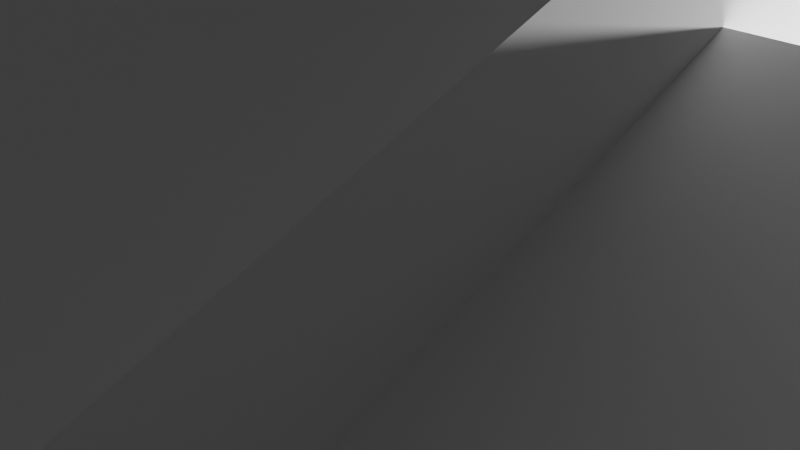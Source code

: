 # Source: Stellerseagle.blend  (saved by Blender 2.91.10; exported with 4.5.12 LTS)
import bpy
from mathutils import Matrix  # noqa: F401  (used for matrix-valued properties, if any)

bpy.ops.wm.read_factory_settings(use_empty=True)
scene = bpy.context.scene
scene.name = 'Scene'

# ---- collections
col_collection = bpy.data.collections.new('Collection'); scene.collection.children.link(col_collection)

# ---- world
world_world = bpy.data.worlds.new('World'); scene.world = world_world
world_world.use_nodes = True; world_world.node_tree.nodes.clear()
_N = world_world.node_tree.nodes; _L = world_world.node_tree.links
n0 = _N.new('ShaderNodeOutputWorld'); n0.name = 'World Output'; n0.location = (300, 300)
n1 = _N.new('ShaderNodeBackground'); n1.name = 'Background'; n1.location = (10, 300)
n1.inputs[0].default_value = (0.05088, 0.05088, 0.05088, 1.0)
_L.new(n1.outputs[0], n0.inputs[0])
n0.is_active_output = True
world_world.color = (0.05088, 0.05088, 0.05088)
world_world.use_sun_shadow = False
world_world.sun_shadow_jitter_overblur = 0.0

# ---- cameras
cam_camera = bpy.data.cameras.new('Camera')
cam_camera.clip_end = 100.0
cam_camera.ortho_scale = 7.314

# ---- lights
light_light = bpy.data.lights.new('Light', 'POINT')
light_light.transmission_factor = 0.0
light_light.energy = 1000.0
light_light.shadow_soft_size = 0.1
light_light.shadow_maximum_resolution = 0.006
light_light.use_absolute_resolution = True

# ---- meshes
me_w_rfel = bpy.data.meshes.new('Würfel')
me_w_rfel.from_pydata([(-4.0, -2.5, -3.0), (-4.0, -2.5, 3.0), (-4.0, 2.5, -3.0), (-4.0, 2.5, 3.0), (4.0, -2.5, -3.0), (4.0, -2.5, 3.0), (4.0, 2.5, -3.0), (4.0, 2.5, 3.0)], [], [(0, 1, 3, 2), (2, 3, 7, 6), (6, 7, 5, 4), (4, 5, 1, 0), (2, 6, 4, 0), (7, 3, 1, 5)])
_uv = me_w_rfel.uv_layers.new(name='UV-Map')
_uv.uv.foreach_set('vector', [0.1016, 0.4922, 0.1016, 0.5391, 0.0625, 0.5391, 0.0625, 0.4922, 0.0625, 0.4922, 0.0625, 0.5391, 0.0, 0.5391, 0.0, 0.4922, 0.2031, 0.4922, 0.2031, 0.5391, 0.1641, 0.5391, 0.1641, 0.4922, 0.1641, 0.4922, 0.1641, 0.5391, 0.1016, 0.5391, 0.1016, 0.4922, 0.1016, 0.5391, 0.1016, 0.6016, 0.1406, 0.6016, 0.1406, 0.5391, 0.0625, 0.6016, 0.0625, 0.5391, 0.1016, 0.5391, 0.1016, 0.6016])
me_w_rfel.use_remesh_fix_poles = True
me_w_rfel.use_remesh_preserve_attributes = False
me_w_rfel.use_mirror_vertex_groups = False
me_w_rfel.update()
me_w_rfel_001 = bpy.data.meshes.new('Würfel.001')
me_w_rfel_001.from_pydata([(-8.0, 12.0, 18.0), (-8.0, 12.0, 23.0), (-8.0, 16.0, 18.0), (-8.0, 16.0, 23.0), (-3.0, 12.0, 18.0), (-3.0, 12.0, 23.0), (-3.0, 16.0, 18.0), (-3.0, 16.0, 23.0)], [], [(0, 1, 3, 2), (2, 3, 7, 6), (6, 7, 5, 4), (4, 5, 1, 0), (2, 6, 4, 0), (7, 3, 1, 5)])
_uv = me_w_rfel_001.uv_layers.new(name='UV-Map')
_uv.uv.foreach_set('vector', [0.07031, 0.7344, 0.07031, 0.7734, 0.03906, 0.7734, 0.03906, 0.7344, 0.03906, 0.7344, 0.03906, 0.7734, 0.0, 0.7734, 0.0, 0.7344, 0.1406, 0.7344, 0.1406, 0.7734, 0.1094, 0.7734, 0.1094, 0.7344, 0.1094, 0.7344, 0.1094, 0.7734, 0.07031, 0.7734, 0.07031, 0.7344, 0.07031, 0.7734, 0.07031, 0.8125, 0.1016, 0.8125, 0.1016, 0.7734, 0.03906, 0.8125, 0.03906, 0.7734, 0.07031, 0.7734, 0.07031, 0.8125])
me_w_rfel_001.use_remesh_fix_poles = True
me_w_rfel_001.use_remesh_preserve_attributes = False
me_w_rfel_001.use_mirror_vertex_groups = False
me_w_rfel_001.update()
me_w_rfel_002 = bpy.data.meshes.new('Würfel.002')
me_w_rfel_002.from_pydata([(-9.0, 11.0, 13.0), (-9.0, 11.0, 19.0), (-9.0, 17.0, 13.0), (-9.0, 17.0, 19.0), (-2.0, 11.0, 13.0), (-2.0, 11.0, 19.0), (-2.0, 17.0, 13.0), (-2.0, 17.0, 19.0)], [], [(0, 1, 3, 2), (2, 3, 7, 6), (6, 7, 5, 4), (4, 5, 1, 0), (2, 6, 4, 0), (7, 3, 1, 5)])
_uv = me_w_rfel_002.uv_layers.new(name='UV-Map')
_uv.uv.foreach_set('vector', [0.5078, 0.8984, 0.5078, 0.9453, 0.4609, 0.9453, 0.4609, 0.8984, 0.4609, 0.8984, 0.4609, 0.9453, 0.4062, 0.9453, 0.4062, 0.8984, 0.6094, 0.8984, 0.6094, 0.9453, 0.5625, 0.9453, 0.5625, 0.8984, 0.5625, 0.8984, 0.5625, 0.9453, 0.5078, 0.9453, 0.5078, 0.8984, 0.5078, 0.9453, 0.5078, 1.0, 0.5547, 1.0, 0.5547, 0.9453, 0.4609, 1.0, 0.4609, 0.9453, 0.5078, 0.9453, 0.5078, 1.0])
me_w_rfel_002.use_remesh_fix_poles = True
me_w_rfel_002.use_remesh_preserve_attributes = False
me_w_rfel_002.use_mirror_vertex_groups = False
me_w_rfel_002.update()
me_w_rfel_003 = bpy.data.meshes.new('Würfel.003')
me_w_rfel_003.from_pydata([(-15.0, 10.0, 5.0), (-15.0, 10.0, 13.0), (-15.0, 18.0, 5.0), (-15.0, 18.0, 13.0), (1.0, 10.0, 5.0), (1.0, 10.0, 13.0), (1.0, 18.0, 5.0), (1.0, 18.0, 13.0)], [], [(0, 1, 3, 2), (2, 3, 7, 6), (6, 7, 5, 4), (4, 5, 1, 0), (2, 6, 4, 0), (7, 3, 1, 5)])
_uv = me_w_rfel_003.uv_layers.new(name='UV-Map')
_uv.uv.foreach_set('vector', [0.1875, 0.8125, 0.1875, 0.875, 0.125, 0.875, 0.125, 0.8125, 0.125, 0.8125, 0.125, 0.875, 0.0, 0.875, 0.0, 0.8125, 0.375, 0.8125, 0.375, 0.875, 0.3125, 0.875, 0.3125, 0.8125, 0.3125, 0.8125, 0.3125, 0.875, 0.1875, 0.875, 0.1875, 0.8125, 0.1875, 0.875, 0.1875, 1.0, 0.25, 1.0, 0.25, 0.875, 0.125, 1.0, 0.125, 0.875, 0.1875, 0.875, 0.1875, 1.0])
me_w_rfel_003.use_remesh_fix_poles = True
me_w_rfel_003.use_remesh_preserve_attributes = False
me_w_rfel_003.use_mirror_vertex_groups = False
me_w_rfel_003.update()
me_w_rfel_004 = bpy.data.meshes.new('Würfel.004')
me_w_rfel_004.from_pydata([(-5.5, -4.0, -1.0), (-5.5, -4.0, 1.0), (-5.5, 4.0, -1.0), (-5.5, 4.0, 1.0), (5.5, -4.0, -1.0), (5.5, -4.0, 1.0), (5.5, 4.0, -1.0), (5.5, 4.0, 1.0)], [], [(0, 1, 3, 2), (2, 3, 7, 6), (6, 7, 5, 4), (4, 5, 1, 0), (2, 6, 4, 0), (7, 3, 1, 5)])
_uv = me_w_rfel_004.uv_layers.new(name='UV-Map')
_uv.uv.foreach_set('vector', [0.375, 0.5859, 0.375, 0.6016, 0.3125, 0.6016, 0.3125, 0.5859, 0.3125, 0.5859, 0.3125, 0.6016, 0.2266, 0.6016, 0.2266, 0.5859, 0.5234, 0.5859, 0.5234, 0.6016, 0.4609, 0.6016, 0.4609, 0.5859, 0.4609, 0.5859, 0.4609, 0.6016, 0.375, 0.6016, 0.375, 0.5859, 0.375, 0.6016, 0.375, 0.6875, 0.4375, 0.6875, 0.4375, 0.6016, 0.3125, 0.6875, 0.3125, 0.6016, 0.375, 0.6016, 0.375, 0.6875])
me_w_rfel_004.use_remesh_fix_poles = True
me_w_rfel_004.use_remesh_preserve_attributes = False
me_w_rfel_004.use_mirror_vertex_groups = False
me_w_rfel_004.update()
me_w_rfel_005 = bpy.data.meshes.new('Würfel.005')
me_w_rfel_005.from_pydata([(-13.0, 8.0, 5.0), (-13.0, 8.0, 14.0), (-13.0, 10.0, 5.0), (-13.0, 10.0, 14.0), (5.0, 8.0, 5.0), (5.0, 8.0, 14.0), (5.0, 10.0, 5.0), (5.0, 10.0, 14.0)], [], [(0, 1, 3, 2), (2, 3, 7, 6), (6, 7, 5, 4), (4, 5, 1, 0), (2, 6, 4, 0), (7, 3, 1, 5)])
_uv = me_w_rfel_005.uv_layers.new(name='UV-Map')
_uv.uv.foreach_set('vector', [0.3906, 0.7422, 0.3906, 0.8125, 0.375, 0.8125, 0.375, 0.7422, 0.375, 0.7422, 0.375, 0.8125, 0.2344, 0.8125, 0.2344, 0.7422, 0.5469, 0.7422, 0.5469, 0.8125, 0.5312, 0.8125, 0.5312, 0.7422, 0.5312, 0.7422, 0.5312, 0.8125, 0.3906, 0.8125, 0.3906, 0.7422, 0.3906, 0.8125, 0.3906, 0.9531, 0.4062, 0.9531, 0.4062, 0.8125, 0.375, 0.9531, 0.375, 0.8125, 0.3906, 0.8125, 0.3906, 0.9531])
me_w_rfel_005.use_remesh_fix_poles = True
me_w_rfel_005.use_remesh_preserve_attributes = False
me_w_rfel_005.use_mirror_vertex_groups = False
me_w_rfel_005.update()
me_w_rfel_006 = bpy.data.meshes.new('Würfel.006')
me_w_rfel_006.from_pydata([(-13.0, 18.0, 5.0), (-13.0, 18.0, 14.0), (-13.0, 20.0, 5.0), (-13.0, 20.0, 14.0), (5.0, 18.0, 5.0), (5.0, 18.0, 14.0), (5.0, 20.0, 5.0), (5.0, 20.0, 14.0)], [], [(0, 1, 3, 2), (2, 3, 7, 6), (6, 7, 5, 4), (4, 5, 1, 0), (2, 6, 4, 0), (7, 3, 1, 5)])
_uv = me_w_rfel_006.uv_layers.new(name='UV-Map')
_uv.uv.foreach_set('vector', [0.1562, 0.6016, 0.1562, 0.6719, 0.1406, 0.6719, 0.1406, 0.6016, 0.1406, 0.6016, 0.1406, 0.6719, 0.0, 0.6719, 0.0, 0.6016, 0.3125, 0.6016, 0.3125, 0.6719, 0.2969, 0.6719, 0.2969, 0.6016, 0.2969, 0.6016, 0.2969, 0.6719, 0.1562, 0.6719, 0.1562, 0.6016, 0.1562, 0.6719, 0.1562, 0.8125, 0.1719, 0.8125, 0.1719, 0.6719, 0.1406, 0.8125, 0.1406, 0.6719, 0.1562, 0.6719, 0.1562, 0.8125])
me_w_rfel_006.use_remesh_fix_poles = True
me_w_rfel_006.use_remesh_preserve_attributes = False
me_w_rfel_006.use_mirror_vertex_groups = False
me_w_rfel_006.update()
me_w_rfel_007 = bpy.data.meshes.new('Würfel.007')
me_w_rfel_007.from_pydata([(-2.0, -1.5, -3.0), (-2.0, -1.5, 3.0), (-2.0, 1.5, -3.0), (-2.0, 1.5, 3.0), (2.0, -1.5, -3.0), (2.0, -1.5, 3.0), (2.0, 1.5, -3.0), (2.0, 1.5, 3.0)], [], [(0, 1, 3, 2), (2, 3, 7, 6), (6, 7, 5, 4), (4, 5, 1, 0), (2, 6, 4, 0), (7, 3, 1, 5)])
_uv = me_w_rfel_007.uv_layers.new(name='UV-Map')
_uv.uv.foreach_set('vector', [0.4609, 0.8203, 0.4609, 0.8672, 0.4375, 0.8672, 0.4375, 0.8203, 0.4375, 0.8203, 0.4375, 0.8672, 0.4062, 0.8672, 0.4062, 0.8203, 0.5156, 0.8203, 0.5156, 0.8672, 0.4922, 0.8672, 0.4922, 0.8203, 0.4922, 0.8203, 0.4922, 0.8672, 0.4609, 0.8672, 0.4609, 0.8203, 0.4609, 0.8672, 0.4609, 0.8984, 0.4844, 0.8984, 0.4844, 0.8672, 0.4375, 0.8984, 0.4375, 0.8672, 0.4609, 0.8672, 0.4609, 0.8984])
me_w_rfel_007.use_remesh_fix_poles = True
me_w_rfel_007.use_remesh_preserve_attributes = False
me_w_rfel_007.use_mirror_vertex_groups = False
me_w_rfel_007.update()
me_w_rfel_008 = bpy.data.meshes.new('Würfel.008')
me_w_rfel_008.from_pydata([(-2.0, -1.5, -3.0), (-2.0, -1.5, 3.0), (-2.0, 1.5, -3.0), (-2.0, 1.5, 3.0), (2.0, -1.5, -3.0), (2.0, -1.5, 3.0), (2.0, 1.5, -3.0), (2.0, 1.5, 3.0)], [], [(0, 1, 3, 2), (2, 3, 7, 6), (6, 7, 5, 4), (4, 5, 1, 0), (2, 6, 4, 0), (7, 3, 1, 5)])
_uv = me_w_rfel_008.uv_layers.new(name='UV-Map')
_uv.uv.foreach_set('vector', [0.3047, 0.9219, 0.3047, 0.9688, 0.2812, 0.9688, 0.2812, 0.9219, 0.2812, 0.9219, 0.2812, 0.9688, 0.25, 0.9688, 0.25, 0.9219, 0.3594, 0.9219, 0.3594, 0.9688, 0.3359, 0.9688, 0.3359, 0.9219, 0.3359, 0.9219, 0.3359, 0.9688, 0.3047, 0.9688, 0.3047, 0.9219, 0.3047, 0.9688, 0.3047, 1.0, 0.3281, 1.0, 0.3281, 0.9688, 0.2812, 1.0, 0.2812, 0.9688, 0.3047, 0.9688, 0.3047, 1.0])
me_w_rfel_008.use_remesh_fix_poles = True
me_w_rfel_008.use_remesh_preserve_attributes = False
me_w_rfel_008.use_mirror_vertex_groups = False
me_w_rfel_008.update()
me_w_rfel_009 = bpy.data.meshes.new('Würfel.009')
me_w_rfel_009.from_pydata([(-1.0, -1.0, -2.0), (-1.0, -1.0, 2.0), (-1.0, 1.0, -2.0), (-1.0, 1.0, 2.0), (1.0, -1.0, -2.0), (1.0, -1.0, 2.0), (1.0, 1.0, -2.0), (1.0, 1.0, 2.0)], [], [(0, 1, 3, 2), (2, 3, 7, 6), (6, 7, 5, 4), (4, 5, 1, 0), (2, 6, 4, 0), (7, 3, 1, 5)])
_uv = me_w_rfel_009.uv_layers.new(name='UV-Map')
_uv.uv.foreach_set('vector', [0.2031, 0.6875, 0.2031, 0.7188, 0.1875, 0.7188, 0.1875, 0.6875, 0.1875, 0.6875, 0.1875, 0.7188, 0.1719, 0.7188, 0.1719, 0.6875, 0.2344, 0.6875, 0.2344, 0.7188, 0.2188, 0.7188, 0.2188, 0.6875, 0.2188, 0.6875, 0.2188, 0.7188, 0.2031, 0.7188, 0.2031, 0.6875, 0.2031, 0.7188, 0.2031, 0.7344, 0.2188, 0.7344, 0.2188, 0.7188, 0.1875, 0.7344, 0.1875, 0.7188, 0.2031, 0.7188, 0.2031, 0.7344])
me_w_rfel_009.use_remesh_fix_poles = True
me_w_rfel_009.use_remesh_preserve_attributes = False
me_w_rfel_009.use_mirror_vertex_groups = False
me_w_rfel_009.update()
me_w_rfel_010 = bpy.data.meshes.new('Würfel.010')
me_w_rfel_010.from_pydata([(-1.0, -1.0, -2.0), (-1.0, -1.0, 2.0), (-1.0, 1.0, -2.0), (-1.0, 1.0, 2.0), (1.0, -1.0, -2.0), (1.0, -1.0, 2.0), (1.0, 1.0, -2.0), (1.0, 1.0, 2.0)], [], [(0, 1, 3, 2), (2, 3, 7, 6), (6, 7, 5, 4), (4, 5, 1, 0), (2, 6, 4, 0), (7, 3, 1, 5)])
_uv = me_w_rfel_010.uv_layers.new(name='UV-Map')
_uv.uv.foreach_set('vector', [0.1094, 0.6875, 0.1094, 0.7188, 0.09375, 0.7188, 0.09375, 0.6875, 0.09375, 0.6875, 0.09375, 0.7188, 0.07812, 0.7188, 0.07812, 0.6875, 0.1406, 0.6875, 0.1406, 0.7188, 0.125, 0.7188, 0.125, 0.6875, 0.125, 0.6875, 0.125, 0.7188, 0.1094, 0.7188, 0.1094, 0.6875, 0.1094, 0.7188, 0.1094, 0.7344, 0.125, 0.7344, 0.125, 0.7188, 0.09375, 0.7344, 0.09375, 0.7188, 0.1094, 0.7188, 0.1094, 0.7344])
me_w_rfel_010.use_remesh_fix_poles = True
me_w_rfel_010.use_remesh_preserve_attributes = False
me_w_rfel_010.use_mirror_vertex_groups = False
me_w_rfel_010.update()
me_w_rfel_011 = bpy.data.meshes.new('Würfel.011')
me_w_rfel_011.from_pydata([(-2.0, -1.0, -0.5), (-2.0, -1.0, 0.5), (-2.0, 1.0, -0.5), (-2.0, 1.0, 0.5), (2.0, -1.0, -0.5), (2.0, -1.0, 0.5), (2.0, 1.0, -0.5), (2.0, 1.0, 0.5)], [], [(0, 1, 3, 2), (2, 3, 7, 6), (6, 7, 5, 4), (4, 5, 1, 0), (2, 6, 4, 0), (7, 3, 1, 5)])
_uv = me_w_rfel_011.uv_layers.new(name='UV-Map')
_uv.uv.foreach_set('vector', [0.2812, 0.7031, 0.2812, 0.7109, 0.2656, 0.7109, 0.2656, 0.7031, 0.2656, 0.7031, 0.2656, 0.7109, 0.2344, 0.7109, 0.2344, 0.7031, 0.3281, 0.7031, 0.3281, 0.7109, 0.3125, 0.7109, 0.3125, 0.7031, 0.3125, 0.7031, 0.3125, 0.7109, 0.2812, 0.7109, 0.2812, 0.7031, 0.2812, 0.7109, 0.2812, 0.7422, 0.2969, 0.7422, 0.2969, 0.7109, 0.2656, 0.7422, 0.2656, 0.7109, 0.2812, 0.7109, 0.2812, 0.7422])
me_w_rfel_011.use_remesh_fix_poles = True
me_w_rfel_011.use_remesh_preserve_attributes = False
me_w_rfel_011.use_mirror_vertex_groups = False
me_w_rfel_011.update()
me_w_rfel_012 = bpy.data.meshes.new('Würfel.012')
me_w_rfel_012.from_pydata([(-2.0, -1.0, -0.5), (-2.0, -1.0, 0.5), (-2.0, 1.0, -0.5), (-2.0, 1.0, 0.5), (2.0, -1.0, -0.5), (2.0, -1.0, 0.5), (2.0, 1.0, -0.5), (2.0, 1.0, 0.5)], [], [(0, 1, 3, 2), (2, 3, 7, 6), (6, 7, 5, 4), (4, 5, 1, 0), (2, 6, 4, 0), (7, 3, 1, 5)])
_uv = me_w_rfel_012.uv_layers.new(name='UV-Map')
_uv.uv.foreach_set('vector', [0.2969, 0.8828, 0.2969, 0.8906, 0.2812, 0.8906, 0.2812, 0.8828, 0.2812, 0.8828, 0.2812, 0.8906, 0.25, 0.8906, 0.25, 0.8828, 0.3438, 0.8828, 0.3438, 0.8906, 0.3281, 0.8906, 0.3281, 0.8828, 0.3281, 0.8828, 0.3281, 0.8906, 0.2969, 0.8906, 0.2969, 0.8828, 0.2969, 0.8906, 0.2969, 0.9219, 0.3125, 0.9219, 0.3125, 0.8906, 0.2812, 0.9219, 0.2812, 0.8906, 0.2969, 0.8906, 0.2969, 0.9219])
me_w_rfel_012.use_remesh_fix_poles = True
me_w_rfel_012.use_remesh_preserve_attributes = False
me_w_rfel_012.use_mirror_vertex_groups = False
me_w_rfel_012.update()
me_w_rfel_013 = bpy.data.meshes.new('Würfel.013')
me_w_rfel_013.from_pydata([(-2.0, -1.0, -0.5), (-2.0, -1.0, 0.5), (-2.0, 1.0, -0.5), (-2.0, 1.0, 0.5), (2.0, -1.0, -0.5), (2.0, -1.0, 0.5), (2.0, 1.0, -0.5), (2.0, 1.0, 0.5)], [], [(0, 1, 3, 2), (2, 3, 7, 6), (6, 7, 5, 4), (4, 5, 1, 0), (2, 6, 4, 0), (7, 3, 1, 5)])
_uv = me_w_rfel_013.uv_layers.new(name='UV-Map')
_uv.uv.foreach_set('vector', [0.2188, 0.7344, 0.2188, 0.7422, 0.2031, 0.7422, 0.2031, 0.7344, 0.2031, 0.7344, 0.2031, 0.7422, 0.1719, 0.7422, 0.1719, 0.7344, 0.2656, 0.7344, 0.2656, 0.7422, 0.25, 0.7422, 0.25, 0.7344, 0.25, 0.7344, 0.25, 0.7422, 0.2188, 0.7422, 0.2188, 0.7344, 0.2188, 0.7422, 0.2188, 0.7734, 0.2344, 0.7734, 0.2344, 0.7422, 0.2031, 0.7734, 0.2031, 0.7422, 0.2188, 0.7422, 0.2188, 0.7734])
me_w_rfel_013.use_remesh_fix_poles = True
me_w_rfel_013.use_remesh_preserve_attributes = False
me_w_rfel_013.use_mirror_vertex_groups = False
me_w_rfel_013.update()
me_w_rfel_014 = bpy.data.meshes.new('Würfel.014')
me_w_rfel_014.from_pydata([(-2.0, -1.0, -0.5), (-2.0, -1.0, 0.5), (-2.0, 1.0, -0.5), (-2.0, 1.0, 0.5), (2.0, -1.0, -0.5), (2.0, -1.0, 0.5), (2.0, 1.0, -0.5), (2.0, 1.0, 0.5)], [], [(0, 1, 3, 2), (2, 3, 7, 6), (6, 7, 5, 4), (4, 5, 1, 0), (2, 6, 4, 0), (7, 3, 1, 5)])
_uv = me_w_rfel_014.uv_layers.new(name='UV-Map')
_uv.uv.foreach_set('vector', [0.04688, 0.8906, 0.04688, 0.8984, 0.03125, 0.8984, 0.03125, 0.8906, 0.03125, 0.8906, 0.03125, 0.8984, 0.0, 0.8984, 0.0, 0.8906, 0.09375, 0.8906, 0.09375, 0.8984, 0.07812, 0.8984, 0.07812, 0.8906, 0.07812, 0.8906, 0.07812, 0.8984, 0.04688, 0.8984, 0.04688, 0.8906, 0.04688, 0.8984, 0.04688, 0.9297, 0.0625, 0.9297, 0.0625, 0.8984, 0.03125, 0.9297, 0.03125, 0.8984, 0.04688, 0.8984, 0.04688, 0.9297])
me_w_rfel_014.use_remesh_fix_poles = True
me_w_rfel_014.use_remesh_preserve_attributes = False
me_w_rfel_014.use_mirror_vertex_groups = False
me_w_rfel_014.update()
me_w_rfel_015 = bpy.data.meshes.new('Würfel.015')
me_w_rfel_015.from_pydata([(-2.5, -1.5, -2.0), (-2.5, -1.5, 2.0), (-2.5, 1.5, -2.0), (-2.5, 1.5, 2.0), (2.5, -1.5, -2.0), (2.5, -1.5, 2.0), (2.5, 1.5, -2.0), (2.5, 1.5, 2.0)], [], [(0, 1, 3, 2), (2, 3, 7, 6), (6, 7, 5, 4), (4, 5, 1, 0), (2, 6, 4, 0), (7, 3, 1, 5)])
_uv = me_w_rfel_015.uv_layers.new(name='UV-Map')
_uv.uv.foreach_set('vector', [0.0625, 0.9297, 0.0625, 0.9609, 0.03906, 0.9609, 0.03906, 0.9297, 0.03906, 0.9297, 0.03906, 0.9609, 0.0, 0.9609, 0.0, 0.9297, 0.125, 0.9297, 0.125, 0.9609, 0.1016, 0.9609, 0.1016, 0.9297, 0.1016, 0.9297, 0.1016, 0.9609, 0.0625, 0.9609, 0.0625, 0.9297, 0.0625, 0.9609, 0.0625, 1.0, 0.08594, 1.0, 0.08594, 0.9609, 0.03906, 1.0, 0.03906, 0.9609, 0.0625, 0.9609, 0.0625, 1.0])
me_w_rfel_015.use_remesh_fix_poles = True
me_w_rfel_015.use_remesh_preserve_attributes = False
me_w_rfel_015.use_mirror_vertex_groups = False
me_w_rfel_015.update()
me_w_rfel_016 = bpy.data.meshes.new('Würfel.016')
me_w_rfel_016.from_pydata([(-1.5, -1.0, -1.5), (-1.5, -1.0, 1.5), (-1.5, 1.0, -1.5), (-1.5, 1.0, 1.5), (1.5, -1.0, -1.5), (1.5, -1.0, 1.5), (1.5, 1.0, -1.5), (1.5, 1.0, 1.5)], [], [(0, 1, 3, 2), (2, 3, 7, 6), (6, 7, 5, 4), (4, 5, 1, 0), (2, 6, 4, 0), (7, 3, 1, 5)])
_uv = me_w_rfel_016.uv_layers.new(name='UV-Map')
_uv.uv.foreach_set('vector', [0.03906, 0.6875, 0.03906, 0.7109, 0.02344, 0.7109, 0.02344, 0.6875, 0.02344, 0.6875, 0.02344, 0.7109, 0.0, 0.7109, 0.0, 0.6875, 0.07812, 0.6875, 0.07812, 0.7109, 0.0625, 0.7109, 0.0625, 0.6875, 0.0625, 0.6875, 0.0625, 0.7109, 0.03906, 0.7109, 0.03906, 0.6875, 0.03906, 0.7109, 0.03906, 0.7344, 0.05469, 0.7344, 0.05469, 0.7109, 0.02344, 0.7344, 0.02344, 0.7109, 0.03906, 0.7109, 0.03906, 0.7344])
me_w_rfel_016.use_remesh_fix_poles = True
me_w_rfel_016.use_remesh_preserve_attributes = False
me_w_rfel_016.use_mirror_vertex_groups = False
me_w_rfel_016.update()
me_w_rfel_017 = bpy.data.meshes.new('Würfel.017')
me_w_rfel_017.from_pydata([(-1.0, -1.0, -1.0), (-1.0, -1.0, 1.0), (-1.0, 1.0, -1.0), (-1.0, 1.0, 1.0), (1.0, -1.0, -1.0), (1.0, -1.0, 1.0), (1.0, 1.0, -1.0), (1.0, 1.0, 1.0)], [], [(0, 1, 3, 2), (2, 3, 7, 6), (6, 7, 5, 4), (4, 5, 1, 0), (2, 6, 4, 0), (7, 3, 1, 5)])
_uv = me_w_rfel_017.uv_layers.new(name='UV-Map')
_uv.uv.foreach_set('vector', [0.09375, 0.8984, 0.09375, 0.9141, 0.07812, 0.9141, 0.07812, 0.8984, 0.07812, 0.8984, 0.07812, 0.9141, 0.0625, 0.9141, 0.0625, 0.8984, 0.125, 0.8984, 0.125, 0.9141, 0.1094, 0.9141, 0.1094, 0.8984, 0.1094, 0.8984, 0.1094, 0.9141, 0.09375, 0.9141, 0.09375, 0.8984, 0.09375, 0.9141, 0.09375, 0.9297, 0.1094, 0.9297, 0.1094, 0.9141, 0.07812, 0.9297, 0.07812, 0.9141, 0.09375, 0.9141, 0.09375, 0.9297])
me_w_rfel_017.use_remesh_fix_poles = True
me_w_rfel_017.use_remesh_preserve_attributes = False
me_w_rfel_017.use_mirror_vertex_groups = False
me_w_rfel_017.update()
arm_skelett = bpy.data.armatures.new('Skelett')  # bones are not reproduced
arm_skelett_001 = bpy.data.armatures.new('Skelett.001')  # bones are not reproduced
arm_skelett_002 = bpy.data.armatures.new('Skelett.002')  # bones are not reproduced
arm_skelett_003 = bpy.data.armatures.new('Skelett.003')  # bones are not reproduced
arm_skelett_004 = bpy.data.armatures.new('Skelett.004')  # bones are not reproduced
arm_skelett_005 = bpy.data.armatures.new('Skelett.005')  # bones are not reproduced
arm_skelett_006 = bpy.data.armatures.new('Skelett.006')  # bones are not reproduced

# ---- objects
ob_cube_001 = bpy.data.objects.new('cube.001', me_w_rfel)
ob_cube_002 = bpy.data.objects.new('cube.002', me_w_rfel_001)
ob_cube_003 = bpy.data.objects.new('cube.003', me_w_rfel_002)
ob_cube_004 = bpy.data.objects.new('cube.004', me_w_rfel_003)
ob_cube_005 = bpy.data.objects.new('cube.005', me_w_rfel_004)
ob_cube_006 = bpy.data.objects.new('cube.006', me_w_rfel_005)
ob_cube_007 = bpy.data.objects.new('cube.007', me_w_rfel_006)
ob_cube_008 = bpy.data.objects.new('cube.008', me_w_rfel_007)
ob_cube_009 = bpy.data.objects.new('cube.009', me_w_rfel_008)
ob_cube_010 = bpy.data.objects.new('cube.010', me_w_rfel_009)
ob_cube_011 = bpy.data.objects.new('cube.011', me_w_rfel_010)
ob_cube_012 = bpy.data.objects.new('cube.012', me_w_rfel_011)
ob_cube_013 = bpy.data.objects.new('cube.013', me_w_rfel_012)
ob_cube_014 = bpy.data.objects.new('cube.014', me_w_rfel_013)
ob_cube_015 = bpy.data.objects.new('cube.015', me_w_rfel_014)
ob_cube_016 = bpy.data.objects.new('cube.016', me_w_rfel_015)
ob_cube_017 = bpy.data.objects.new('cube.017', me_w_rfel_016)
ob_cube = bpy.data.objects.new('cube', me_w_rfel_017)
ob_skelett = bpy.data.objects.new('Skelett', arm_skelett)
ob_skelett_001 = bpy.data.objects.new('Skelett.001', arm_skelett_001)
ob_skelett_002 = bpy.data.objects.new('Skelett.002', arm_skelett_002)
ob_skelett_003 = bpy.data.objects.new('Skelett.003', arm_skelett_003)
ob_skelett_004 = bpy.data.objects.new('Skelett.004', arm_skelett_004)
ob_skelett_005 = bpy.data.objects.new('Skelett.005', arm_skelett_005)
ob_skelett_006 = bpy.data.objects.new('Skelett.006', arm_skelett_006)
ob_light = bpy.data.objects.new('Light', light_light)
ob_camera = bpy.data.objects.new('Camera', cam_camera)

# ---- transforms, parenting, visibility, modifiers, constraints
ob_cube_001.parent = ob_skelett
ob_cube_001.matrix_parent_inverse = Matrix(((0.468, -0.0, 0.0, -0.0), (-0.0, 0.2653, -0.3855, 2.672), (0.0, 0.3855, 0.2653, -3.229), (-0.0, 0.0, -0.0, 1.0)))
ob_cube_001.location = (0.1859, 3.296, 9.628)
ob_cube_001.rotation_euler = (0.0, -0.0, -1.572)
ob_cube_001.scale = (0.421, 0.421, 0.421)
ob_cube_001.lineart.crease_threshold = 0.0
_vg = ob_cube_001.vertex_groups.new(name='Bone')
_vg.add([0, 1, 2, 3, 4, 5, 6, 7], 1.0, 'REPLACE')
_m = ob_cube_001.modifiers.new('Skelett', 'ARMATURE')
_m.object = ob_skelett
ob_cube_002.parent = ob_skelett_001
ob_cube_002.matrix_parent_inverse = Matrix(((0.468, -0.0, 0.0, -0.0), (-0.0, 0.3932, -0.2537, 0.9144), (0.0, 0.2537, 0.3932, -2.384), (-0.0, 0.0, -0.0, 1.0)))
ob_cube_002.location = (-5.679, -2.86, 0.9484)
ob_cube_002.rotation_euler = (0.0, -0.3927, -1.572)
ob_cube_002.scale = (0.421, 0.421, 0.421)
ob_cube_002.lineart.crease_threshold = 0.0
_vg = ob_cube_002.vertex_groups.new(name='Bone')
_vg.add([0, 1, 2, 3, 4, 5, 6, 7], 1.0, 'REPLACE')
_m = ob_cube_002.modifiers.new('Skelett', 'ARMATURE')
_m.object = ob_skelett_001
ob_cube_003.parent = ob_skelett_001
ob_cube_003.matrix_parent_inverse = Matrix(((0.468, -0.0, 0.0, -0.0), (-0.0, 0.3932, -0.2537, 0.9144), (0.0, 0.2537, 0.3932, -2.384), (-0.0, 0.0, -0.0, 1.0)))
ob_cube_003.location = (-5.679, -2.86, 0.9484)
ob_cube_003.rotation_euler = (0.0, -0.3927, -1.572)
ob_cube_003.scale = (0.421, 0.421, 0.421)
ob_cube_003.lineart.crease_threshold = 0.0
_vg = ob_cube_003.vertex_groups.new(name='Bone')
_vg.add([0, 1, 2, 3, 4, 5, 6, 7], 1.0, 'REPLACE')
_m = ob_cube_003.modifiers.new('Skelett', 'ARMATURE')
_m.object = ob_skelett_001
ob_cube_004.parent = ob_skelett_006
ob_cube_004.matrix_parent_inverse = Matrix(((0.3325, -0.0, 0.0, 0.2911), (-0.0, 0.3325, -0.0, 0.9222), (-0.0, 0.0, 0.3325, -2.308), (-0.0, 0.0, -0.0, 1.0)))
ob_cube_004.location = (-5.679, -2.377, -0.05467)
ob_cube_004.rotation_euler = (0.0, 0.3927, -1.572)
ob_cube_004.scale = (0.421, 0.421, 0.421)
ob_cube_004.lineart.crease_threshold = 0.0
_vg = ob_cube_004.vertex_groups.new(name='Bone')
_vg.add([0, 1, 2, 3, 4, 5, 6, 7], 1.0, 'REPLACE')
_m = ob_cube_004.modifiers.new('Skelett', 'ARMATURE')
_m.object = ob_skelett_006
ob_cube_005.parent = ob_skelett_002
ob_cube_005.matrix_parent_inverse = Matrix(((0.468, 0.0, 0.0, -0.0), (0.0, -0.246, 0.3981, -2.826), (-0.0, -0.3981, -0.246, -0.6881), (-0.0, 0.0, -0.0, 1.0)))
ob_cube_005.location = (0.211, -6.016, 3.392)
ob_cube_005.rotation_euler = (-0.0006272, 0.559, -1.572)
ob_cube_005.scale = (0.421, 0.4458, 0.421)
ob_cube_005.lineart.crease_threshold = 0.0
_vg = ob_cube_005.vertex_groups.new(name='Bone')
_vg.add([0, 1, 2, 3, 4, 5, 6, 7], 1.0, 'REPLACE')
_m = ob_cube_005.modifiers.new('Skelett', 'ARMATURE')
_m.object = ob_skelett_002
ob_cube_006.parent = ob_skelett_004
ob_cube_006.matrix_parent_inverse = Matrix(((0.005087, -0.0, 0.4306, -2.513), (-0.0, 0.4306, -0.0, 0.0), (-0.4306, 0.0, 0.005087, -0.6422), (-0.0, -0.0, -0.0, 1.0)))
ob_cube_006.location = (-6.492, 1.264, 10.66)
ob_cube_006.rotation_euler = (-2.012, -0.0005224, -3.143)
ob_cube_006.scale = (0.421, 0.421, 0.421)
ob_cube_006.lineart.crease_threshold = 0.0
_vg = ob_cube_006.vertex_groups.new(name='Bone')
_vg.add([0, 1, 2, 3, 4, 5, 6, 7], 1.0, 'REPLACE')
_m = ob_cube_006.modifiers.new('Skelett', 'ARMATURE')
_m.object = ob_skelett_004
ob_cube_007.parent = ob_skelett_005
ob_cube_007.matrix_parent_inverse = Matrix(((0.005008, -0.0, -0.4306, 2.51), (-0.0, 0.4306, -0.0, -0.0), (0.4306, 0.0, 0.005008, -0.8342), (-0.0, -0.0, -0.0, 1.0)))
ob_cube_007.location = (7.0, 6.335, 0.0167)
ob_cube_007.rotation_euler = (2.014, 0.001626, 0.0002691)
ob_cube_007.scale = (0.421, 0.421, 0.421)
ob_cube_007.lineart.crease_threshold = 0.0
_vg = ob_cube_007.vertex_groups.new(name='Bone')
_vg.add([0, 1, 2, 3, 4, 5, 6, 7], 1.0, 'REPLACE')
_m = ob_cube_007.modifiers.new('Skelett', 'ARMATURE')
_m.object = ob_skelett_005
ob_cube_008.parent = ob_skelett_003
ob_cube_008.matrix_parent_inverse = Matrix(((0.6334, 0.0, 0.0, -0.0), (0.0, -0.5629, 0.2904, -1.616), (-0.0, -0.2904, -0.5629, 1.28), (-0.0, 0.0, -0.0, 1.0)))
ob_cube_008.location = (-0.6266, -1.588, 2.682)
ob_cube_008.rotation_euler = (0.0005322, -0.488, -1.572)
ob_cube_008.scale = (0.421, 0.421, 0.421)
ob_cube_008.lineart.crease_threshold = 0.0
_vg = ob_cube_008.vertex_groups.new(name='Bone')
_vg.add([0, 1, 2, 3, 4, 5, 6, 7], 1.0, 'REPLACE')
_m = ob_cube_008.modifiers.new('Skelett', 'ARMATURE')
_m.object = ob_skelett_003
ob_cube_009.parent = ob_skelett_003
ob_cube_009.matrix_parent_inverse = Matrix(((0.6334, 0.0, 0.0, -0.0), (0.0, -0.5629, 0.2904, -1.616), (-0.0, -0.2904, -0.5629, 1.28), (-0.0, 0.0, -0.0, 1.0)))
ob_cube_009.location = (1.057, -1.59, 2.683)
ob_cube_009.rotation_euler = (0.0005322, -0.488, -1.572)
ob_cube_009.scale = (0.421, 0.421, 0.421)
ob_cube_009.lineart.crease_threshold = 0.0
_vg = ob_cube_009.vertex_groups.new(name='Bone')
_vg.add([0, 1, 2, 3, 4, 5, 6, 7], 1.0, 'REPLACE')
_m = ob_cube_009.modifiers.new('Skelett', 'ARMATURE')
_m.object = ob_skelett_003
ob_cube_010.parent = ob_skelett_003
ob_cube_010.matrix_parent_inverse = Matrix(((0.6334, 0.0, 0.0, -0.0), (0.0, -0.5629, 0.2904, -1.616), (-0.0, -0.2904, -0.5629, 1.28), (-0.0, 0.0, -0.0, 1.0)))
ob_cube_010.location = (-0.581, -2.378, 1.194)
ob_cube_010.rotation_euler = (0.0005322, -0.488, -1.572)
ob_cube_010.scale = (0.421, 0.421, 0.421)
ob_cube_010.lineart.crease_threshold = 0.0
_vg = ob_cube_010.vertex_groups.new(name='Bone')
_vg.add([0, 1, 2, 3, 4, 5, 6, 7], 1.0, 'REPLACE')
_m = ob_cube_010.modifiers.new('Skelett', 'ARMATURE')
_m.object = ob_skelett_003
ob_cube_011.parent = ob_skelett_003
ob_cube_011.matrix_parent_inverse = Matrix(((0.6334, 0.0, 0.0, -0.0), (0.0, -0.5629, 0.2904, -1.616), (-0.0, -0.2904, -0.5629, 1.28), (-0.0, 0.0, -0.0, 1.0)))
ob_cube_011.location = (1.009, -2.379, 1.195)
ob_cube_011.rotation_euler = (0.0005322, -0.488, -1.572)
ob_cube_011.scale = (0.421, 0.421, 0.421)
ob_cube_011.lineart.crease_threshold = 0.0
_vg = ob_cube_011.vertex_groups.new(name='Bone')
_vg.add([0, 1, 2, 3, 4, 5, 6, 7], 1.0, 'REPLACE')
_m = ob_cube_011.modifiers.new('Skelett', 'ARMATURE')
_m.object = ob_skelett_003
ob_cube_012.parent = ob_skelett_003
ob_cube_012.matrix_parent_inverse = Matrix(((0.6334, 0.0, 0.0, -0.0), (0.0, -0.5629, 0.2904, -1.616), (-0.0, -0.2904, -0.5629, 1.28), (-0.0, 0.0, -0.0, 1.0)))
ob_cube_012.location = (-0.5797, -1.559, 0.0445)
ob_cube_012.rotation_euler = (0.0005322, -0.488, -1.572)
ob_cube_012.scale = (0.421, 0.421, 0.421)
ob_cube_012.lineart.crease_threshold = 0.0
_vg = ob_cube_012.vertex_groups.new(name='Bone')
_vg.add([0, 1, 2, 3, 4, 5, 6, 7], 1.0, 'REPLACE')
_m = ob_cube_012.modifiers.new('Skelett', 'ARMATURE')
_m.object = ob_skelett_003
ob_cube_013.parent = ob_skelett_003
ob_cube_013.matrix_parent_inverse = Matrix(((0.6334, 0.0, 0.0, -0.0), (0.0, -0.5629, 0.2904, -1.616), (-0.0, -0.2904, -0.5629, 1.28), (-0.0, 0.0, -0.0, 1.0)))
ob_cube_013.location = (1.01, -1.56, 0.0451)
ob_cube_013.rotation_euler = (0.0005322, -0.488, -1.572)
ob_cube_013.scale = (0.421, 0.421, 0.421)
ob_cube_013.lineart.crease_threshold = 0.0
_vg = ob_cube_013.vertex_groups.new(name='Bone')
_vg.add([0, 1, 2, 3, 4, 5, 6, 7], 1.0, 'REPLACE')
_m = ob_cube_013.modifiers.new('Skelett', 'ARMATURE')
_m.object = ob_skelett_003
ob_cube_014.parent = ob_skelett_003
ob_cube_014.matrix_parent_inverse = Matrix(((0.6334, 0.0, 0.0, -0.0), (0.0, -0.5629, 0.2904, -1.616), (-0.0, -0.2904, -0.5629, 1.28), (-0.0, 0.0, -0.0, 1.0)))
ob_cube_014.location = (1.851, -2.304, 0.4403)
ob_cube_014.rotation_euler = (0.0005322, -0.488, -1.572)
ob_cube_014.scale = (0.421, 0.421, 0.421)
ob_cube_014.lineart.crease_threshold = 0.0
_vg = ob_cube_014.vertex_groups.new(name='Bone')
_vg.add([0, 1, 2, 3, 4, 5, 6, 7], 1.0, 'REPLACE')
_m = ob_cube_014.modifiers.new('Skelett', 'ARMATURE')
_m.object = ob_skelett_003
ob_cube_015.parent = ob_skelett_003
ob_cube_015.matrix_parent_inverse = Matrix(((0.6334, 0.0, 0.0, -0.0), (0.0, -0.5629, 0.2904, -1.616), (-0.0, -0.2904, -0.5629, 1.28), (-0.0, 0.0, -0.0, 1.0)))
ob_cube_015.location = (-1.423, -2.302, 0.4389)
ob_cube_015.rotation_euler = (0.0005322, -0.488, -1.572)
ob_cube_015.scale = (0.421, 0.421, 0.421)
ob_cube_015.lineart.crease_threshold = 0.0
_vg = ob_cube_015.vertex_groups.new(name='Bone')
_vg.add([0, 1, 2, 3, 4, 5, 6, 7], 1.0, 'REPLACE')
_m = ob_cube_015.modifiers.new('Skelett', 'ARMATURE')
_m.object = ob_skelett_003
ob_cube_016.parent = ob_skelett
ob_cube_016.matrix_parent_inverse = Matrix(((0.468, -0.0, 0.0, -0.0), (-0.0, 0.2653, -0.3855, 2.672), (0.0, 0.3855, 0.2653, -3.229), (-0.0, 0.0, -0.0, 1.0)))
ob_cube_016.location = (0.1869, 5.164, 9.628)
ob_cube_016.rotation_euler = (0.0, -0.0, -1.572)
ob_cube_016.scale = (0.421, 0.421, 0.421)
ob_cube_016.lineart.crease_threshold = 0.0
_vg = ob_cube_016.vertex_groups.new(name='Bone')
_vg.add([0, 1, 2, 3, 4, 5, 6, 7], 1.0, 'REPLACE')
_m = ob_cube_016.modifiers.new('Skelett', 'ARMATURE')
_m.object = ob_skelett
ob_cube_017.parent = ob_skelett
ob_cube_017.matrix_parent_inverse = Matrix(((0.468, -0.0, 0.0, -0.0), (-0.0, 0.2653, -0.3855, 2.672), (0.0, 0.3855, 0.2653, -3.229), (-0.0, 0.0, -0.0, 1.0)))
ob_cube_017.location = (0.1698, 6.797, 9.418)
ob_cube_017.rotation_euler = (0.0, -0.0, -1.572)
ob_cube_017.scale = (0.421, 0.421, 0.421)
ob_cube_017.lineart.crease_threshold = 0.0
_vg = ob_cube_017.vertex_groups.new(name='Bone')
_vg.add([0, 1, 2, 3, 4, 5, 6, 7], 1.0, 'REPLACE')
_m = ob_cube_017.modifiers.new('Skelett', 'ARMATURE')
_m.object = ob_skelett
ob_cube.parent = ob_skelett
ob_cube.matrix_parent_inverse = Matrix(((0.468, -0.0, 0.0, -0.0), (-0.0, 0.2653, -0.3855, 2.672), (0.0, 0.3855, 0.2653, -3.229), (-0.0, 0.0, -0.0, 1.0)))
ob_cube.location = (0.17, 7.008, 8.365)
ob_cube.rotation_euler = (0.0, -0.0, -1.572)
ob_cube.scale = (0.421, 0.421, 0.421)
ob_cube.lineart.crease_threshold = 0.0
_vg = ob_cube.vertex_groups.new(name='Bone')
_vg.add([0, 1, 2, 3, 4, 5, 6, 7], 1.0, 'REPLACE')
_m = ob_cube.modifiers.new('Skelett', 'ARMATURE')
_m.object = ob_skelett
ob_skelett.location = (0.0, 2.447, 8.616)
ob_skelett.rotation_euler = (-0.9681, -0.0, 0.0)
ob_skelett.scale = (2.137, 2.137, 2.137)
ob_skelett.show_in_front = True
ob_skelett.lineart.crease_threshold = 0.0
ob_skelett_001.location = (0.0, 1.121, 5.34)
ob_skelett_001.rotation_euler = (-0.573, -0.0, 0.0)
ob_skelett_001.scale = (2.137, 2.137, 2.137)
ob_skelett_001.show_in_front = True
ob_skelett_001.lineart.crease_threshold = 0.0
ob_skelett_002.location = (0.0, -4.426, 4.365)
ob_skelett_002.rotation_euler = (2.124, -0.0, 0.0)
ob_skelett_002.scale = (2.137, 2.137, 2.137)
ob_skelett_002.show_in_front = True
ob_skelett_002.lineart.crease_threshold = 0.0
ob_skelett_003.location = (0.0, -1.341, 2.966)
ob_skelett_003.rotation_euler = (2.665, -0.0, 0.0)
ob_skelett_003.scale = (1.579, 1.579, 1.579)
ob_skelett_003.show_in_front = True
ob_skelett_003.lineart.crease_threshold = 0.0
ob_skelett_004.location = (-1.422, 0.0, 5.852)
ob_skelett_004.rotation_euler = (0.0, -1.559, 0.0)
ob_skelett_004.scale = (2.322, 2.322, 2.322)
ob_skelett_004.show_in_front = True
ob_skelett_004.lineart.crease_threshold = 0.0
ob_skelett_005.location = (1.869, 0.0, 5.852)
ob_skelett_005.rotation_euler = (0.0, 1.559, 0.0)
ob_skelett_005.scale = (2.322, 2.322, 2.322)
ob_skelett_005.show_in_front = True
ob_skelett_005.lineart.crease_threshold = 0.0
ob_skelett_006.location = (-0.8754, -2.773, 6.94)
ob_skelett_006.scale = (3.007, 3.007, 3.007)
ob_skelett_006.show_in_front = True
ob_skelett_006.lineart.crease_threshold = 0.0
ob_light.location = (2.275, 3.141, 6.322)
ob_light.rotation_euler = (0.8083, 0.5196, 1.913)
ob_light.scale = (0.421, 0.421, 0.421)
ob_light.lock_rotations_4d = False
ob_light.empty_display_type = 'ARROWS'
ob_light.color = (0.0, 0.0, 0.0, 0.0)
ob_light.lineart.crease_threshold = 0.0
ob_camera.location = (3.286, -1.567, 7.506)
ob_camera.rotation_euler = (1.109, 0.0, 0.8149)
ob_camera.scale = (0.421, 0.421, 0.421)
ob_camera.lock_rotations_4d = False
ob_camera.empty_display_type = 'ARROWS'
ob_camera.color = (0.0, 0.0, 0.0, 0.0)
ob_camera.display_type = 'WIRE'
ob_camera.lineart.crease_threshold = 0.0

# ---- collection membership
scene.collection.objects.link(ob_cube_001)
scene.collection.objects.link(ob_cube_002)
scene.collection.objects.link(ob_cube_003)
scene.collection.objects.link(ob_cube_004)
scene.collection.objects.link(ob_cube_005)
scene.collection.objects.link(ob_cube_006)
scene.collection.objects.link(ob_cube_007)
scene.collection.objects.link(ob_cube_008)
scene.collection.objects.link(ob_cube_009)
scene.collection.objects.link(ob_cube_010)
scene.collection.objects.link(ob_cube_011)
scene.collection.objects.link(ob_cube_012)
scene.collection.objects.link(ob_cube_013)
scene.collection.objects.link(ob_cube_014)
scene.collection.objects.link(ob_cube_015)
scene.collection.objects.link(ob_cube_016)
scene.collection.objects.link(ob_cube_017)
scene.collection.objects.link(ob_cube)
scene.collection.objects.link(ob_skelett)
scene.collection.objects.link(ob_skelett_001)
scene.collection.objects.link(ob_skelett_002)
scene.collection.objects.link(ob_skelett_003)
scene.collection.objects.link(ob_skelett_004)
scene.collection.objects.link(ob_skelett_005)
scene.collection.objects.link(ob_skelett_006)
col_collection.objects.link(ob_light)
col_collection.objects.link(ob_camera)

# ---- scene / render settings (as saved in the file)
scene.camera = ob_camera
scene.frame_start = 1; scene.frame_end = 350; scene.frame_set(1)
scene.render.engine = 'BLENDER_EEVEE_NEXT'
scene.cycles.use_denoising = False
scene.cycles.samples = 128
scene.cycles.sampling_pattern = 'TABULATED_SOBOL'
scene.cycles.use_adaptive_sampling = False
scene.cycles.use_light_tree = False
scene.view_settings.view_transform = 'Filmic'
bpy.context.view_layer.update()
